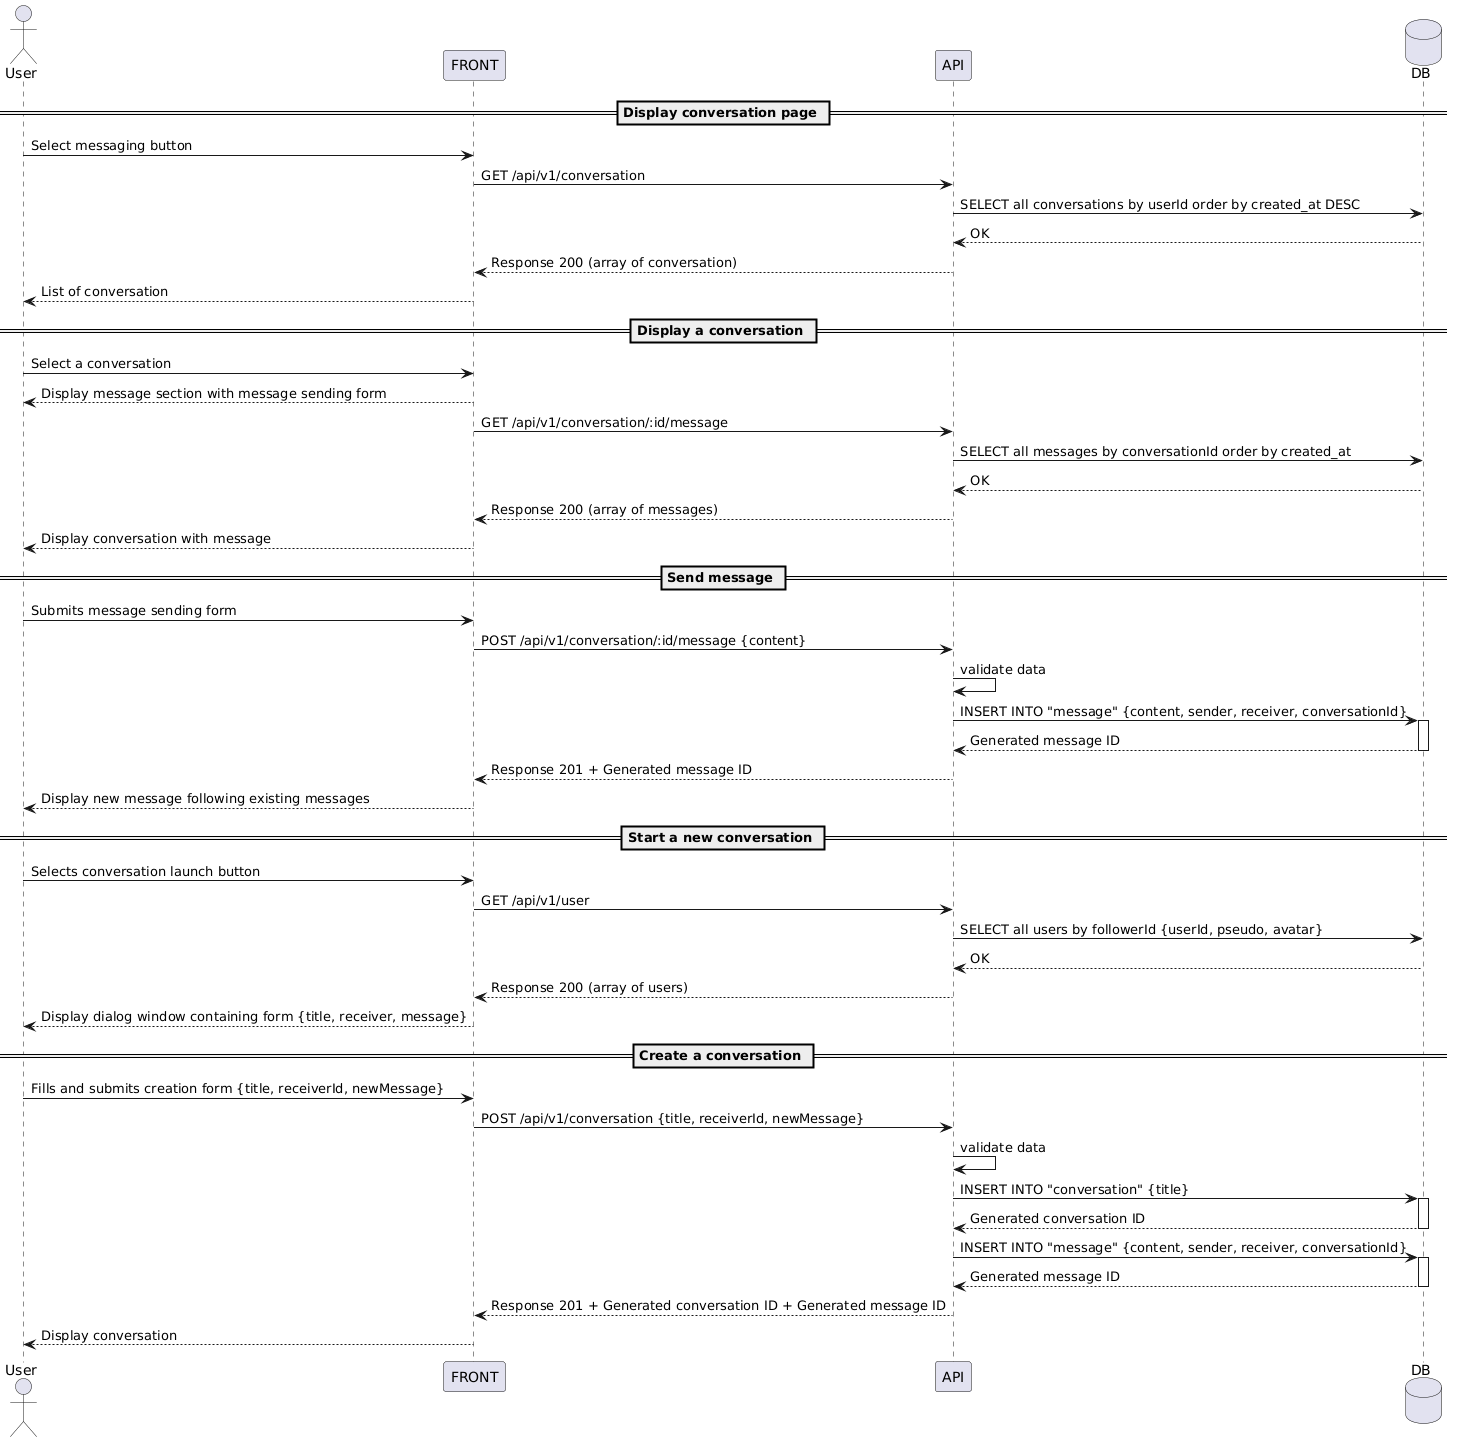

The diagram above was rendered by PlantUML. Its source (embedded in the PNG):
@startuml
actor User
participant FRONT
participant API
database DB

== Display conversation page ==
User -> FRONT : Select messaging button
FRONT -> API : GET /api/v1/conversation
API -> DB : SELECT all conversations by userId order by created_at DESC
DB --> API : OK
API --> FRONT : Response 200 (array of conversation) 
FRONT --> User : List of conversation

== Display a conversation ==
User -> FRONT : Select a conversation
FRONT --> User : Display message section with message sending form
FRONT -> API : GET /api/v1/conversation/:id/message
API -> DB : SELECT all messages by conversationId order by created_at 
DB --> API : OK
API --> FRONT : Response 200 (array of messages) 
FRONT --> User : Display conversation with message

== Send message ==
User -> FRONT : Submits message sending form
FRONT -> API : POST /api/v1/conversation/:id/message {content}
API -> API : validate data
API -> DB : INSERT INTO "message" {content, sender, receiver, conversationId}
activate DB
DB --> API : Generated message ID
deactivate DB
API --> FRONT : Response 201 + Generated message ID
FRONT --> User : Display new message following existing messages

== Start a new conversation ==
User -> FRONT : Selects conversation launch button
FRONT -> API : GET /api/v1/user
API -> DB : SELECT all users by followerId {userId, pseudo, avatar} 
DB --> API : OK
API --> FRONT : Response 200 (array of users) 
FRONT --> User : Display dialog window containing form {title, receiver, message}

== Create a conversation ==
User -> FRONT : Fills and submits creation form {title, receiverId, newMessage}
FRONT -> API : POST /api/v1/conversation {title, receiverId, newMessage}
API -> API : validate data
API -> DB : INSERT INTO "conversation" {title}
activate DB
DB --> API : Generated conversation ID
deactivate DB
API -> DB : INSERT INTO "message" {content, sender, receiver, conversationId}
activate DB
DB --> API : Generated message ID
deactivate DB
API --> FRONT : Response 201 + Generated conversation ID + Generated message ID
FRONT --> User : Display conversation
@enduml